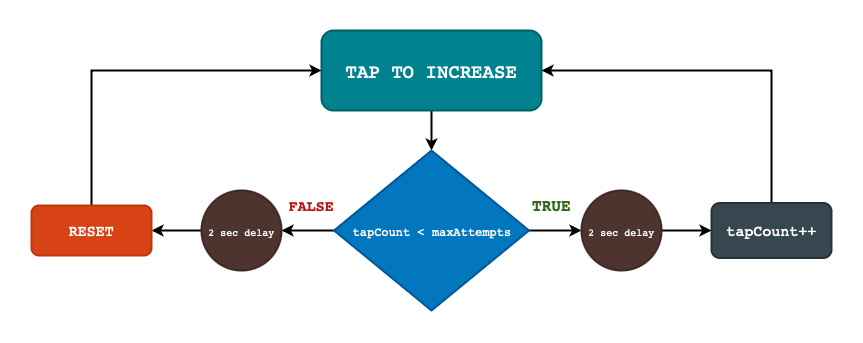

The diagram above was exported from draw.io. Its source (the exported page's mxGraphModel, read from the mxfile embedded in the PNG):
<mxGraphModel dx="1198" dy="820" grid="1" gridSize="10" guides="1" tooltips="1" connect="1" arrows="1" fold="1" page="1" pageScale="1" pageWidth="827" pageHeight="1169" math="0" shadow="0">
  <root>
    <mxCell id="0" />
    <mxCell id="1" parent="0" />
    <mxCell id="I-bsClBmOcC7w9jeLjKU-4" style="edgeStyle=orthogonalEdgeStyle;rounded=0;orthogonalLoop=1;jettySize=auto;html=1;exitX=0.5;exitY=1;exitDx=0;exitDy=0;strokeWidth=2;" edge="1" parent="1" source="I-bsClBmOcC7w9jeLjKU-2" target="I-bsClBmOcC7w9jeLjKU-3">
      <mxGeometry relative="1" as="geometry" />
    </mxCell>
    <mxCell id="I-bsClBmOcC7w9jeLjKU-2" value="&lt;pre&gt;&lt;span style=&quot;color: rgb(255, 255, 255);&quot;&gt;&lt;font style=&quot;font-size: 19px;&quot;&gt;TAP TO INCREASE&lt;/font&gt;&lt;/span&gt;&lt;/pre&gt;" style="rounded=1;whiteSpace=wrap;html=1;fillColor=light-dark(#00838F,#0288D1);strokeColor=#006064;strokeWidth=2;" vertex="1" parent="1">
      <mxGeometry x="330" y="400" width="220" height="80" as="geometry" />
    </mxCell>
    <mxCell id="I-bsClBmOcC7w9jeLjKU-10" value="" style="edgeStyle=orthogonalEdgeStyle;rounded=0;orthogonalLoop=1;jettySize=auto;html=1;strokeWidth=2;" edge="1" parent="1" source="I-bsClBmOcC7w9jeLjKU-3" target="I-bsClBmOcC7w9jeLjKU-8">
      <mxGeometry relative="1" as="geometry" />
    </mxCell>
    <mxCell id="I-bsClBmOcC7w9jeLjKU-12" value="" style="edgeStyle=orthogonalEdgeStyle;rounded=0;orthogonalLoop=1;jettySize=auto;html=1;strokeWidth=2;" edge="1" parent="1" source="I-bsClBmOcC7w9jeLjKU-3">
      <mxGeometry relative="1" as="geometry">
        <mxPoint x="590" y="600" as="targetPoint" />
      </mxGeometry>
    </mxCell>
    <mxCell id="I-bsClBmOcC7w9jeLjKU-3" value="&lt;pre&gt;&lt;font&gt;tapCount &amp;lt; maxAttempts&lt;/font&gt;&lt;/pre&gt;" style="rhombus;whiteSpace=wrap;html=1;fillColor=#0277BD;strokeColor=#01579B;strokeWidth=2;fontColor=#FFFFFF;" vertex="1" parent="1">
      <mxGeometry x="342.5" y="520" width="195" height="160" as="geometry" />
    </mxCell>
    <mxCell id="I-bsClBmOcC7w9jeLjKU-20" style="edgeStyle=orthogonalEdgeStyle;rounded=0;orthogonalLoop=1;jettySize=auto;html=1;entryX=1;entryY=0.5;entryDx=0;entryDy=0;strokeWidth=2;" edge="1" parent="1" source="I-bsClBmOcC7w9jeLjKU-5" target="I-bsClBmOcC7w9jeLjKU-2">
      <mxGeometry relative="1" as="geometry">
        <Array as="points">
          <mxPoint x="780" y="440" />
        </Array>
      </mxGeometry>
    </mxCell>
    <mxCell id="I-bsClBmOcC7w9jeLjKU-5" value="&lt;pre&gt;&lt;span style=&quot;color: rgb(255, 255, 255);&quot;&gt;&lt;font style=&quot;font-size: 15px;&quot;&gt;tapCount++&lt;/font&gt;&lt;/span&gt;&lt;/pre&gt;" style="rounded=1;whiteSpace=wrap;html=1;fillColor=#37474F;strokeColor=#263238;strokeWidth=2;" vertex="1" parent="1">
      <mxGeometry x="720" y="572.5" width="120" height="55" as="geometry" />
    </mxCell>
    <mxCell id="I-bsClBmOcC7w9jeLjKU-13" value="" style="edgeStyle=orthogonalEdgeStyle;rounded=0;orthogonalLoop=1;jettySize=auto;html=1;strokeWidth=2;" edge="1" parent="1" target="I-bsClBmOcC7w9jeLjKU-5">
      <mxGeometry relative="1" as="geometry">
        <mxPoint x="670" y="600" as="sourcePoint" />
      </mxGeometry>
    </mxCell>
    <mxCell id="I-bsClBmOcC7w9jeLjKU-11" value="" style="edgeStyle=orthogonalEdgeStyle;rounded=0;orthogonalLoop=1;jettySize=auto;html=1;strokeWidth=2;" edge="1" parent="1" source="I-bsClBmOcC7w9jeLjKU-8" target="I-bsClBmOcC7w9jeLjKU-9">
      <mxGeometry relative="1" as="geometry" />
    </mxCell>
    <mxCell id="I-bsClBmOcC7w9jeLjKU-8" value="&lt;pre&gt;&lt;span style=&quot;color: rgb(255, 255, 255);&quot;&gt;&lt;font style=&quot;font-size: 10px;&quot;&gt;2 sec delay&lt;/font&gt;&lt;/span&gt;&lt;/pre&gt;" style="ellipse;whiteSpace=wrap;html=1;aspect=fixed;fillColor=#4E342E;strokeColor=#3E2723;strokeWidth=2;" vertex="1" parent="1">
      <mxGeometry x="210" y="560" width="80" height="80" as="geometry" />
    </mxCell>
    <mxCell id="I-bsClBmOcC7w9jeLjKU-18" style="edgeStyle=orthogonalEdgeStyle;rounded=0;orthogonalLoop=1;jettySize=auto;html=1;entryX=0;entryY=0.5;entryDx=0;entryDy=0;strokeWidth=2;" edge="1" parent="1" source="I-bsClBmOcC7w9jeLjKU-9" target="I-bsClBmOcC7w9jeLjKU-2">
      <mxGeometry relative="1" as="geometry">
        <Array as="points">
          <mxPoint x="100" y="440" />
        </Array>
      </mxGeometry>
    </mxCell>
    <mxCell id="I-bsClBmOcC7w9jeLjKU-9" value="&lt;pre&gt;&lt;span style=&quot;color: rgb(255, 255, 255);&quot;&gt;&lt;font style=&quot;font-size: 15px;&quot;&gt;RESET&lt;/font&gt;&lt;/span&gt;&lt;/pre&gt;" style="rounded=1;whiteSpace=wrap;html=1;fillColor=#D84315;strokeColor=#BF360C;strokeWidth=2;" vertex="1" parent="1">
      <mxGeometry x="40" y="575" width="120" height="50" as="geometry" />
    </mxCell>
    <mxCell id="I-bsClBmOcC7w9jeLjKU-16" value="&lt;pre&gt;&lt;font style=&quot;font-size: 16px;&quot;&gt;&lt;b&gt;TRUE&lt;/b&gt;&lt;/font&gt;&lt;/pre&gt;" style="text;html=1;align=center;verticalAlign=middle;whiteSpace=wrap;rounded=0;fontColor=#33691E;" vertex="1" parent="1">
      <mxGeometry x="530" y="560" width="60" height="30" as="geometry" />
    </mxCell>
    <mxCell id="I-bsClBmOcC7w9jeLjKU-17" value="&lt;pre&gt;&lt;b&gt;&lt;font style=&quot;font-size: 15px;&quot;&gt;FALSE&lt;/font&gt;&lt;/b&gt;&lt;/pre&gt;" style="text;html=1;align=center;verticalAlign=middle;whiteSpace=wrap;rounded=0;fontColor=#B71C1C;" vertex="1" parent="1">
      <mxGeometry x="290" y="560" width="60" height="30" as="geometry" />
    </mxCell>
    <mxCell id="I-bsClBmOcC7w9jeLjKU-21" value="&lt;pre&gt;&lt;span style=&quot;color: rgb(255, 255, 255);&quot;&gt;&lt;font style=&quot;font-size: 10px;&quot;&gt;2 sec delay&lt;/font&gt;&lt;/span&gt;&lt;/pre&gt;" style="ellipse;whiteSpace=wrap;html=1;aspect=fixed;fillColor=#4E342E;strokeColor=#3E2723;strokeWidth=2;" vertex="1" parent="1">
      <mxGeometry x="590" y="560" width="80" height="80" as="geometry" />
    </mxCell>
  </root>
</mxGraphModel>